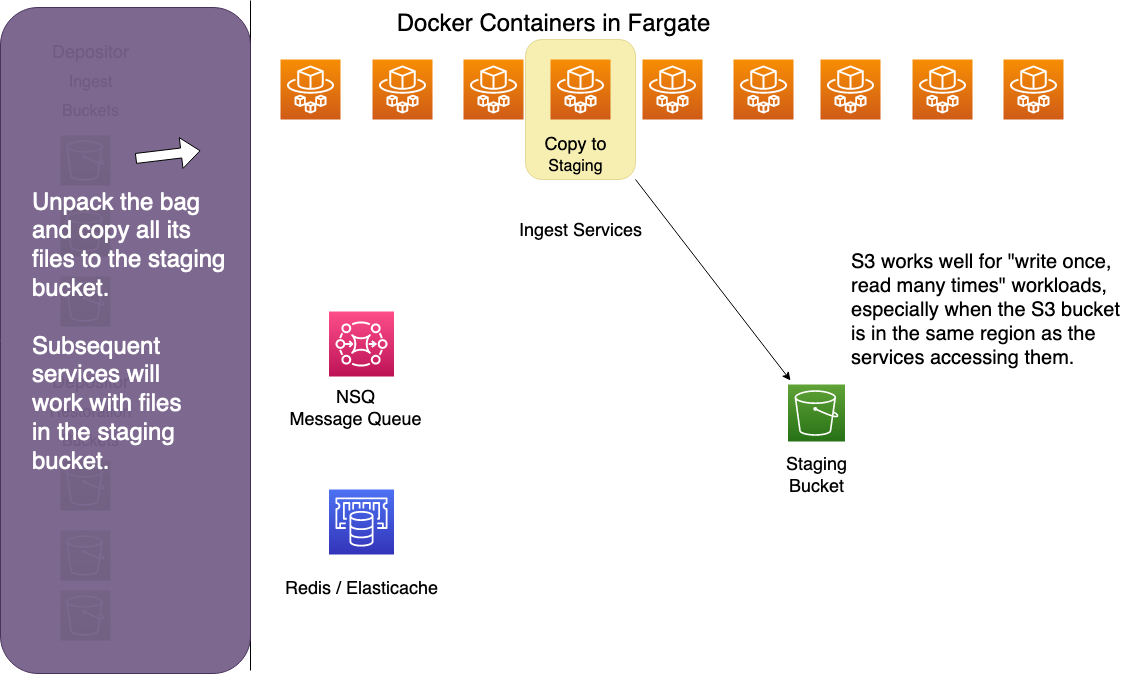

The diagram above was exported from draw.io. Its source (the exported page's mxGraphModel, read from the mxfile embedded in the PNG):
<mxGraphModel dx="929" dy="584" grid="1" gridSize="10" guides="1" tooltips="1" connect="1" arrows="1" fold="1" page="1" pageScale="1" pageWidth="1169" pageHeight="827" math="0" shadow="0">
  <root>
    <mxCell id="0" />
    <mxCell id="1" parent="0" />
    <mxCell id="1xx9XC-xGWI2QZVlYc1V-1" value="" style="sketch=0;points=[[0,0,0],[0.25,0,0],[0.5,0,0],[0.75,0,0],[1,0,0],[0,1,0],[0.25,1,0],[0.5,1,0],[0.75,1,0],[1,1,0],[0,0.25,0],[0,0.5,0],[0,0.75,0],[1,0.25,0],[1,0.5,0],[1,0.75,0]];outlineConnect=0;fontColor=#232F3E;gradientColor=#F78E04;gradientDirection=north;fillColor=#D05C17;strokeColor=#ffffff;dashed=0;verticalLabelPosition=bottom;verticalAlign=top;align=center;html=1;fontSize=12;fontStyle=0;aspect=fixed;shape=mxgraph.aws4.resourceIcon;resIcon=mxgraph.aws4.fargate;" parent="1" vertex="1">
      <mxGeometry x="290" y="129" width="60" height="60" as="geometry" />
    </mxCell>
    <mxCell id="1xx9XC-xGWI2QZVlYc1V-2" value="" style="sketch=0;points=[[0,0,0],[0.25,0,0],[0.5,0,0],[0.75,0,0],[1,0,0],[0,1,0],[0.25,1,0],[0.5,1,0],[0.75,1,0],[1,1,0],[0,0.25,0],[0,0.5,0],[0,0.75,0],[1,0.25,0],[1,0.5,0],[1,0.75,0]];outlineConnect=0;fontColor=#232F3E;gradientColor=#F78E04;gradientDirection=north;fillColor=#D05C17;strokeColor=#ffffff;dashed=0;verticalLabelPosition=bottom;verticalAlign=top;align=center;html=1;fontSize=12;fontStyle=0;aspect=fixed;shape=mxgraph.aws4.resourceIcon;resIcon=mxgraph.aws4.fargate;" parent="1" vertex="1">
      <mxGeometry x="382" y="129" width="60" height="60" as="geometry" />
    </mxCell>
    <mxCell id="1xx9XC-xGWI2QZVlYc1V-3" value="" style="sketch=0;points=[[0,0,0],[0.25,0,0],[0.5,0,0],[0.75,0,0],[1,0,0],[0,1,0],[0.25,1,0],[0.5,1,0],[0.75,1,0],[1,1,0],[0,0.25,0],[0,0.5,0],[0,0.75,0],[1,0.25,0],[1,0.5,0],[1,0.75,0]];outlineConnect=0;fontColor=#232F3E;gradientColor=#F78E04;gradientDirection=north;fillColor=#D05C17;strokeColor=#ffffff;dashed=0;verticalLabelPosition=bottom;verticalAlign=top;align=center;html=1;fontSize=12;fontStyle=0;aspect=fixed;shape=mxgraph.aws4.resourceIcon;resIcon=mxgraph.aws4.fargate;" parent="1" vertex="1">
      <mxGeometry x="473" y="129" width="60" height="60" as="geometry" />
    </mxCell>
    <mxCell id="1xx9XC-xGWI2QZVlYc1V-7" value="&lt;font style=&quot;font-size: 18px&quot;&gt;Ingest Services&lt;/font&gt;" style="text;html=1;resizable=0;autosize=1;align=center;verticalAlign=middle;points=[];fillColor=none;strokeColor=none;rounded=0;" parent="1" vertex="1">
      <mxGeometry x="520" y="291" width="140" height="20" as="geometry" />
    </mxCell>
    <mxCell id="1xx9XC-xGWI2QZVlYc1V-31" value="" style="endArrow=none;html=1;rounded=0;fontSize=18;" parent="1" edge="1">
      <mxGeometry width="50" height="50" relative="1" as="geometry">
        <mxPoint x="260" y="740" as="sourcePoint" />
        <mxPoint x="260" y="70" as="targetPoint" />
      </mxGeometry>
    </mxCell>
    <mxCell id="1xx9XC-xGWI2QZVlYc1V-36" value="&lt;font style=&quot;font-size: 24px&quot;&gt;Docker Containers in Fargate&lt;/font&gt;" style="text;html=1;resizable=0;autosize=1;align=center;verticalAlign=middle;points=[];fillColor=none;strokeColor=none;rounded=0;fontSize=18;" parent="1" vertex="1">
      <mxGeometry x="398" y="79" width="330" height="30" as="geometry" />
    </mxCell>
    <mxCell id="1xx9XC-xGWI2QZVlYc1V-37" value="" style="sketch=0;points=[[0,0,0],[0.25,0,0],[0.5,0,0],[0.75,0,0],[1,0,0],[0,1,0],[0.25,1,0],[0.5,1,0],[0.75,1,0],[1,1,0],[0,0.25,0],[0,0.5,0],[0,0.75,0],[1,0.25,0],[1,0.5,0],[1,0.75,0]];outlineConnect=0;fontColor=#232F3E;gradientColor=#60A337;gradientDirection=north;fillColor=#277116;strokeColor=#ffffff;dashed=0;verticalLabelPosition=bottom;verticalAlign=top;align=center;html=1;fontSize=12;fontStyle=0;aspect=fixed;shape=mxgraph.aws4.resourceIcon;resIcon=mxgraph.aws4.s3;" parent="1" vertex="1">
      <mxGeometry x="70" y="205" width="50" height="50" as="geometry" />
    </mxCell>
    <mxCell id="1xx9XC-xGWI2QZVlYc1V-38" value="" style="sketch=0;points=[[0,0,0],[0.25,0,0],[0.5,0,0],[0.75,0,0],[1,0,0],[0,1,0],[0.25,1,0],[0.5,1,0],[0.75,1,0],[1,1,0],[0,0.25,0],[0,0.5,0],[0,0.75,0],[1,0.25,0],[1,0.5,0],[1,0.75,0]];outlineConnect=0;fontColor=#232F3E;gradientColor=#60A337;gradientDirection=north;fillColor=#277116;strokeColor=#ffffff;dashed=0;verticalLabelPosition=bottom;verticalAlign=top;align=center;html=1;fontSize=12;fontStyle=0;aspect=fixed;shape=mxgraph.aws4.resourceIcon;resIcon=mxgraph.aws4.s3;" parent="1" vertex="1">
      <mxGeometry x="70" y="276" width="50" height="50" as="geometry" />
    </mxCell>
    <mxCell id="1xx9XC-xGWI2QZVlYc1V-39" value="" style="sketch=0;points=[[0,0,0],[0.25,0,0],[0.5,0,0],[0.75,0,0],[1,0,0],[0,1,0],[0.25,1,0],[0.5,1,0],[0.75,1,0],[1,1,0],[0,0.25,0],[0,0.5,0],[0,0.75,0],[1,0.25,0],[1,0.5,0],[1,0.75,0]];outlineConnect=0;fontColor=#232F3E;gradientColor=#60A337;gradientDirection=north;fillColor=#277116;strokeColor=#ffffff;dashed=0;verticalLabelPosition=bottom;verticalAlign=top;align=center;html=1;fontSize=12;fontStyle=0;aspect=fixed;shape=mxgraph.aws4.resourceIcon;resIcon=mxgraph.aws4.s3;" parent="1" vertex="1">
      <mxGeometry x="70" y="346" width="50" height="50" as="geometry" />
    </mxCell>
    <mxCell id="1xx9XC-xGWI2QZVlYc1V-41" value="" style="sketch=0;points=[[0,0,0],[0.25,0,0],[0.5,0,0],[0.75,0,0],[1,0,0],[0,1,0],[0.25,1,0],[0.5,1,0],[0.75,1,0],[1,1,0],[0,0.25,0],[0,0.5,0],[0,0.75,0],[1,0.25,0],[1,0.5,0],[1,0.75,0]];outlineConnect=0;fontColor=#232F3E;gradientColor=#60A337;gradientDirection=north;fillColor=#277116;strokeColor=#ffffff;dashed=0;verticalLabelPosition=bottom;verticalAlign=top;align=center;html=1;fontSize=12;fontStyle=0;aspect=fixed;shape=mxgraph.aws4.resourceIcon;resIcon=mxgraph.aws4.s3;" parent="1" vertex="1">
      <mxGeometry x="70" y="530" width="50" height="50" as="geometry" />
    </mxCell>
    <mxCell id="1xx9XC-xGWI2QZVlYc1V-42" value="" style="sketch=0;points=[[0,0,0],[0.25,0,0],[0.5,0,0],[0.75,0,0],[1,0,0],[0,1,0],[0.25,1,0],[0.5,1,0],[0.75,1,0],[1,1,0],[0,0.25,0],[0,0.5,0],[0,0.75,0],[1,0.25,0],[1,0.5,0],[1,0.75,0]];outlineConnect=0;fontColor=#232F3E;gradientColor=#60A337;gradientDirection=north;fillColor=#277116;strokeColor=#ffffff;dashed=0;verticalLabelPosition=bottom;verticalAlign=top;align=center;html=1;fontSize=12;fontStyle=0;aspect=fixed;shape=mxgraph.aws4.resourceIcon;resIcon=mxgraph.aws4.s3;" parent="1" vertex="1">
      <mxGeometry x="70" y="600" width="50" height="50" as="geometry" />
    </mxCell>
    <mxCell id="1xx9XC-xGWI2QZVlYc1V-43" value="" style="sketch=0;points=[[0,0,0],[0.25,0,0],[0.5,0,0],[0.75,0,0],[1,0,0],[0,1,0],[0.25,1,0],[0.5,1,0],[0.75,1,0],[1,1,0],[0,0.25,0],[0,0.5,0],[0,0.75,0],[1,0.25,0],[1,0.5,0],[1,0.75,0]];outlineConnect=0;fontColor=#232F3E;gradientColor=#60A337;gradientDirection=north;fillColor=#277116;strokeColor=#ffffff;dashed=0;verticalLabelPosition=bottom;verticalAlign=top;align=center;html=1;fontSize=12;fontStyle=0;aspect=fixed;shape=mxgraph.aws4.resourceIcon;resIcon=mxgraph.aws4.s3;" parent="1" vertex="1">
      <mxGeometry x="70" y="660" width="50" height="50" as="geometry" />
    </mxCell>
    <mxCell id="1xx9XC-xGWI2QZVlYc1V-44" value="&lt;div&gt;&lt;font style=&quot;font-size: 18px&quot;&gt;Depositor&lt;/font&gt;&lt;/div&gt;&lt;div&gt;&lt;font size=&quot;3&quot;&gt;Ingest&lt;/font&gt;&lt;/div&gt;&lt;div&gt;&lt;font size=&quot;3&quot;&gt;Buckets&lt;br&gt;&lt;/font&gt;&lt;/div&gt;" style="text;html=1;resizable=0;autosize=1;align=center;verticalAlign=middle;points=[];fillColor=none;strokeColor=none;rounded=0;fontSize=24;" parent="1" vertex="1">
      <mxGeometry x="55" y="100" width="90" height="100" as="geometry" />
    </mxCell>
    <mxCell id="1xx9XC-xGWI2QZVlYc1V-45" value="&lt;div&gt;&lt;font style=&quot;font-size: 18px&quot;&gt;Depositor&lt;/font&gt;&lt;/div&gt;&lt;div&gt;&lt;font size=&quot;3&quot;&gt;Restoration&lt;/font&gt;&lt;/div&gt;&lt;div&gt;&lt;font size=&quot;3&quot;&gt;Buckets&lt;/font&gt;&lt;br&gt;&lt;/div&gt;" style="text;html=1;resizable=0;autosize=1;align=center;verticalAlign=middle;points=[];fillColor=none;strokeColor=none;rounded=0;fontSize=24;" parent="1" vertex="1">
      <mxGeometry x="50" y="430" width="100" height="100" as="geometry" />
    </mxCell>
    <mxCell id="1xx9XC-xGWI2QZVlYc1V-55" value="" style="sketch=0;points=[[0,0,0],[0.25,0,0],[0.5,0,0],[0.75,0,0],[1,0,0],[0,1,0],[0.25,1,0],[0.5,1,0],[0.75,1,0],[1,1,0],[0,0.25,0],[0,0.5,0],[0,0.75,0],[1,0.25,0],[1,0.5,0],[1,0.75,0]];outlineConnect=0;fontColor=#232F3E;gradientColor=#4D72F3;gradientDirection=north;fillColor=#3334B9;strokeColor=#ffffff;dashed=0;verticalLabelPosition=bottom;verticalAlign=top;align=center;html=1;fontSize=12;fontStyle=0;aspect=fixed;shape=mxgraph.aws4.resourceIcon;resIcon=mxgraph.aws4.elasticache;" parent="1" vertex="1">
      <mxGeometry x="338.5" y="559" width="65" height="65" as="geometry" />
    </mxCell>
    <mxCell id="1xx9XC-xGWI2QZVlYc1V-56" value="&lt;div&gt;Redis / Elasticache&lt;/div&gt;" style="text;html=1;resizable=0;autosize=1;align=center;verticalAlign=middle;points=[];fillColor=none;strokeColor=none;rounded=0;fontSize=18;" parent="1" vertex="1">
      <mxGeometry x="286" y="644" width="170" height="30" as="geometry" />
    </mxCell>
    <mxCell id="1xx9XC-xGWI2QZVlYc1V-59" value="" style="sketch=0;points=[[0,0,0],[0.25,0,0],[0.5,0,0],[0.75,0,0],[1,0,0],[0,1,0],[0.25,1,0],[0.5,1,0],[0.75,1,0],[1,1,0],[0,0.25,0],[0,0.5,0],[0,0.75,0],[1,0.25,0],[1,0.5,0],[1,0.75,0]];outlineConnect=0;fontColor=#232F3E;gradientColor=#FF4F8B;gradientDirection=north;fillColor=#BC1356;strokeColor=#ffffff;dashed=0;verticalLabelPosition=bottom;verticalAlign=top;align=center;html=1;fontSize=12;fontStyle=0;aspect=fixed;shape=mxgraph.aws4.resourceIcon;resIcon=mxgraph.aws4.mq;" parent="1" vertex="1">
      <mxGeometry x="338.5" y="381" width="65" height="65" as="geometry" />
    </mxCell>
    <mxCell id="1xx9XC-xGWI2QZVlYc1V-60" value="&lt;div&gt;NSQ &lt;br&gt;&lt;/div&gt;&lt;div&gt;Message Queue&lt;/div&gt;" style="text;html=1;resizable=0;autosize=1;align=center;verticalAlign=middle;points=[];fillColor=none;strokeColor=none;rounded=0;fontSize=18;" parent="1" vertex="1">
      <mxGeometry x="290" y="454" width="150" height="50" as="geometry" />
    </mxCell>
    <mxCell id="XqkVWUN9ewnj_xi6XPv4-1" value="" style="rounded=1;whiteSpace=wrap;html=1;opacity=95;fillColor=#76608a;fontColor=#ffffff;strokeColor=#432D57;" parent="1" vertex="1">
      <mxGeometry x="10" y="77" width="250" height="666" as="geometry" />
    </mxCell>
    <mxCell id="XqkVWUN9ewnj_xi6XPv4-2" value="" style="rounded=1;whiteSpace=wrap;html=1;fillColor=#e3c800;strokeColor=#B09500;opacity=30;fontColor=#000000;" parent="1" vertex="1">
      <mxGeometry x="535" y="109" width="110" height="140" as="geometry" />
    </mxCell>
    <mxCell id="XqkVWUN9ewnj_xi6XPv4-4" value="" style="shape=flexArrow;endArrow=classic;html=1;rounded=0;fontSize=36;fontColor=#FFFFFF;entryX=0.8;entryY=0.215;entryDx=0;entryDy=0;entryPerimeter=0;fillColor=default;" parent="1" target="XqkVWUN9ewnj_xi6XPv4-1" edge="1">
      <mxGeometry width="50" height="50" relative="1" as="geometry">
        <mxPoint x="145" y="228" as="sourcePoint" />
        <mxPoint x="195" y="178" as="targetPoint" />
      </mxGeometry>
    </mxCell>
    <mxCell id="XqkVWUN9ewnj_xi6XPv4-5" value="" style="sketch=0;points=[[0,0,0],[0.25,0,0],[0.5,0,0],[0.75,0,0],[1,0,0],[0,1,0],[0.25,1,0],[0.5,1,0],[0.75,1,0],[1,1,0],[0,0.25,0],[0,0.5,0],[0,0.75,0],[1,0.25,0],[1,0.5,0],[1,0.75,0]];outlineConnect=0;fontColor=#232F3E;gradientColor=#F78E04;gradientDirection=north;fillColor=#D05C17;strokeColor=#ffffff;dashed=0;verticalLabelPosition=bottom;verticalAlign=top;align=center;html=1;fontSize=12;fontStyle=0;aspect=fixed;shape=mxgraph.aws4.resourceIcon;resIcon=mxgraph.aws4.fargate;" parent="1" vertex="1">
      <mxGeometry x="560" y="129" width="60" height="60" as="geometry" />
    </mxCell>
    <mxCell id="XqkVWUN9ewnj_xi6XPv4-6" value="" style="sketch=0;points=[[0,0,0],[0.25,0,0],[0.5,0,0],[0.75,0,0],[1,0,0],[0,1,0],[0.25,1,0],[0.5,1,0],[0.75,1,0],[1,1,0],[0,0.25,0],[0,0.5,0],[0,0.75,0],[1,0.25,0],[1,0.5,0],[1,0.75,0]];outlineConnect=0;fontColor=#232F3E;gradientColor=#F78E04;gradientDirection=north;fillColor=#D05C17;strokeColor=#ffffff;dashed=0;verticalLabelPosition=bottom;verticalAlign=top;align=center;html=1;fontSize=12;fontStyle=0;aspect=fixed;shape=mxgraph.aws4.resourceIcon;resIcon=mxgraph.aws4.fargate;" parent="1" vertex="1">
      <mxGeometry x="652" y="129" width="60" height="60" as="geometry" />
    </mxCell>
    <mxCell id="XqkVWUN9ewnj_xi6XPv4-7" value="" style="sketch=0;points=[[0,0,0],[0.25,0,0],[0.5,0,0],[0.75,0,0],[1,0,0],[0,1,0],[0.25,1,0],[0.5,1,0],[0.75,1,0],[1,1,0],[0,0.25,0],[0,0.5,0],[0,0.75,0],[1,0.25,0],[1,0.5,0],[1,0.75,0]];outlineConnect=0;fontColor=#232F3E;gradientColor=#F78E04;gradientDirection=north;fillColor=#D05C17;strokeColor=#ffffff;dashed=0;verticalLabelPosition=bottom;verticalAlign=top;align=center;html=1;fontSize=12;fontStyle=0;aspect=fixed;shape=mxgraph.aws4.resourceIcon;resIcon=mxgraph.aws4.fargate;" parent="1" vertex="1">
      <mxGeometry x="743" y="129" width="60" height="60" as="geometry" />
    </mxCell>
    <mxCell id="XqkVWUN9ewnj_xi6XPv4-8" value="" style="sketch=0;points=[[0,0,0],[0.25,0,0],[0.5,0,0],[0.75,0,0],[1,0,0],[0,1,0],[0.25,1,0],[0.5,1,0],[0.75,1,0],[1,1,0],[0,0.25,0],[0,0.5,0],[0,0.75,0],[1,0.25,0],[1,0.5,0],[1,0.75,0]];outlineConnect=0;fontColor=#232F3E;gradientColor=#F78E04;gradientDirection=north;fillColor=#D05C17;strokeColor=#ffffff;dashed=0;verticalLabelPosition=bottom;verticalAlign=top;align=center;html=1;fontSize=12;fontStyle=0;aspect=fixed;shape=mxgraph.aws4.resourceIcon;resIcon=mxgraph.aws4.fargate;" parent="1" vertex="1">
      <mxGeometry x="830" y="129" width="60" height="60" as="geometry" />
    </mxCell>
    <mxCell id="XqkVWUN9ewnj_xi6XPv4-9" value="" style="sketch=0;points=[[0,0,0],[0.25,0,0],[0.5,0,0],[0.75,0,0],[1,0,0],[0,1,0],[0.25,1,0],[0.5,1,0],[0.75,1,0],[1,1,0],[0,0.25,0],[0,0.5,0],[0,0.75,0],[1,0.25,0],[1,0.5,0],[1,0.75,0]];outlineConnect=0;fontColor=#232F3E;gradientColor=#F78E04;gradientDirection=north;fillColor=#D05C17;strokeColor=#ffffff;dashed=0;verticalLabelPosition=bottom;verticalAlign=top;align=center;html=1;fontSize=12;fontStyle=0;aspect=fixed;shape=mxgraph.aws4.resourceIcon;resIcon=mxgraph.aws4.fargate;" parent="1" vertex="1">
      <mxGeometry x="922" y="129" width="60" height="60" as="geometry" />
    </mxCell>
    <mxCell id="XqkVWUN9ewnj_xi6XPv4-10" value="" style="sketch=0;points=[[0,0,0],[0.25,0,0],[0.5,0,0],[0.75,0,0],[1,0,0],[0,1,0],[0.25,1,0],[0.5,1,0],[0.75,1,0],[1,1,0],[0,0.25,0],[0,0.5,0],[0,0.75,0],[1,0.25,0],[1,0.5,0],[1,0.75,0]];outlineConnect=0;fontColor=#232F3E;gradientColor=#F78E04;gradientDirection=north;fillColor=#D05C17;strokeColor=#ffffff;dashed=0;verticalLabelPosition=bottom;verticalAlign=top;align=center;html=1;fontSize=12;fontStyle=0;aspect=fixed;shape=mxgraph.aws4.resourceIcon;resIcon=mxgraph.aws4.fargate;" parent="1" vertex="1">
      <mxGeometry x="1013" y="129" width="60" height="60" as="geometry" />
    </mxCell>
    <mxCell id="XqkVWUN9ewnj_xi6XPv4-12" value="&lt;div&gt;&lt;font style=&quot;font-size: 18px&quot;&gt;Copy to&lt;/font&gt;&lt;/div&gt;&lt;div&gt;&lt;font size=&quot;3&quot;&gt;Staging&lt;/font&gt;&lt;br&gt;&lt;/div&gt;" style="text;html=1;resizable=0;autosize=1;align=center;verticalAlign=middle;points=[];fillColor=none;strokeColor=none;rounded=0;" parent="1" vertex="1">
      <mxGeometry x="545" y="205" width="80" height="40" as="geometry" />
    </mxCell>
    <mxCell id="XqkVWUN9ewnj_xi6XPv4-14" value="&lt;br&gt;&lt;div&gt;&lt;font style=&quot;font-size: 24px&quot; color=&quot;#FFFFFF&quot;&gt;Unpack the bag&lt;/font&gt;&lt;/div&gt;&lt;div&gt;&lt;font style=&quot;font-size: 24px&quot; color=&quot;#FFFFFF&quot;&gt;and copy all its&lt;/font&gt;&lt;/div&gt;&lt;div&gt;&lt;font style=&quot;font-size: 24px&quot; color=&quot;#FFFFFF&quot;&gt;files to the staging&lt;/font&gt;&lt;/div&gt;&lt;div&gt;&lt;font style=&quot;font-size: 24px&quot; color=&quot;#FFFFFF&quot;&gt;bucket.&lt;br&gt;&lt;/font&gt;&lt;/div&gt;&lt;div&gt;&lt;font style=&quot;font-size: 24px&quot; color=&quot;#FFFFFF&quot;&gt;&lt;br&gt;&lt;/font&gt;&lt;/div&gt;&lt;div&gt;&lt;font style=&quot;font-size: 24px&quot; color=&quot;#FFFFFF&quot;&gt;Subsequent&lt;/font&gt;&lt;/div&gt;&lt;div&gt;&lt;font style=&quot;font-size: 24px&quot; color=&quot;#FFFFFF&quot;&gt;services will &lt;br&gt;&lt;/font&gt;&lt;/div&gt;&lt;div&gt;&lt;font style=&quot;font-size: 24px&quot; color=&quot;#FFFFFF&quot;&gt;work with files&lt;/font&gt;&lt;/div&gt;&lt;div&gt;&lt;font style=&quot;font-size: 24px&quot; color=&quot;#FFFFFF&quot;&gt;in the staging&lt;/font&gt;&lt;/div&gt;&lt;div&gt;&lt;font style=&quot;font-size: 24px&quot; color=&quot;#FFFFFF&quot;&gt;bucket.&lt;br&gt;&lt;/font&gt;&lt;/div&gt;" style="text;html=1;resizable=0;autosize=1;align=left;verticalAlign=middle;points=[];fillColor=none;strokeColor=none;rounded=0;" parent="1" vertex="1">
      <mxGeometry x="40" y="300" width="210" height="190" as="geometry" />
    </mxCell>
    <mxCell id="XqkVWUN9ewnj_xi6XPv4-15" value="" style="sketch=0;points=[[0,0,0],[0.25,0,0],[0.5,0,0],[0.75,0,0],[1,0,0],[0,1,0],[0.25,1,0],[0.5,1,0],[0.75,1,0],[1,1,0],[0,0.25,0],[0,0.5,0],[0,0.75,0],[1,0.25,0],[1,0.5,0],[1,0.75,0]];outlineConnect=0;fontColor=#232F3E;gradientColor=#60A337;gradientDirection=north;fillColor=#277116;strokeColor=#ffffff;dashed=0;verticalLabelPosition=bottom;verticalAlign=top;align=center;html=1;fontSize=12;fontStyle=0;aspect=fixed;shape=mxgraph.aws4.resourceIcon;resIcon=mxgraph.aws4.s3;" parent="1" vertex="1">
      <mxGeometry x="797.5" y="454" width="57" height="57" as="geometry" />
    </mxCell>
    <mxCell id="XqkVWUN9ewnj_xi6XPv4-16" value="&lt;div&gt;Staging &lt;br&gt;&lt;/div&gt;&lt;div&gt;Bucket&lt;/div&gt;" style="text;html=1;resizable=0;autosize=1;align=center;verticalAlign=middle;points=[];fillColor=none;strokeColor=none;rounded=0;fontSize=18;" parent="1" vertex="1">
      <mxGeometry x="786" y="521" width="80" height="50" as="geometry" />
    </mxCell>
    <mxCell id="XqkVWUN9ewnj_xi6XPv4-17" value="" style="endArrow=classic;html=1;rounded=0;fontSize=18;fontColor=#000000;fillColor=default;exitX=1;exitY=1;exitDx=0;exitDy=0;" parent="1" source="XqkVWUN9ewnj_xi6XPv4-2" edge="1">
      <mxGeometry width="50" height="50" relative="1" as="geometry">
        <mxPoint x="560" y="430" as="sourcePoint" />
        <mxPoint x="800" y="450" as="targetPoint" />
      </mxGeometry>
    </mxCell>
    <mxCell id="XqkVWUN9ewnj_xi6XPv4-18" value="&lt;div style=&quot;font-size: 20px&quot; align=&quot;left&quot;&gt;&lt;font style=&quot;font-size: 20px&quot;&gt;S3 works well for &quot;write once,&lt;/font&gt;&lt;/div&gt;&lt;div style=&quot;font-size: 20px&quot; align=&quot;left&quot;&gt;&lt;font style=&quot;font-size: 20px&quot;&gt;read many times&quot; workloads,&lt;/font&gt;&lt;/div&gt;&lt;div style=&quot;font-size: 20px&quot; align=&quot;left&quot;&gt;&lt;font style=&quot;font-size: 20px&quot;&gt;especially when the S3 bucket&lt;/font&gt;&lt;/div&gt;&lt;div style=&quot;font-size: 20px&quot; align=&quot;left&quot;&gt;&lt;font style=&quot;font-size: 20px&quot;&gt;is in the same region as the&lt;/font&gt;&lt;/div&gt;&lt;div style=&quot;font-size: 20px&quot; align=&quot;left&quot;&gt;&lt;font style=&quot;font-size: 20px&quot;&gt;services accessing them.&lt;/font&gt;&lt;br&gt;&lt;/div&gt;" style="text;html=1;resizable=0;autosize=1;align=center;verticalAlign=middle;points=[];fillColor=none;strokeColor=none;rounded=0;fontSize=18;fontColor=#000000;" parent="1" vertex="1">
      <mxGeometry x="854.5" y="320" width="280" height="120" as="geometry" />
    </mxCell>
  </root>
</mxGraphModel>